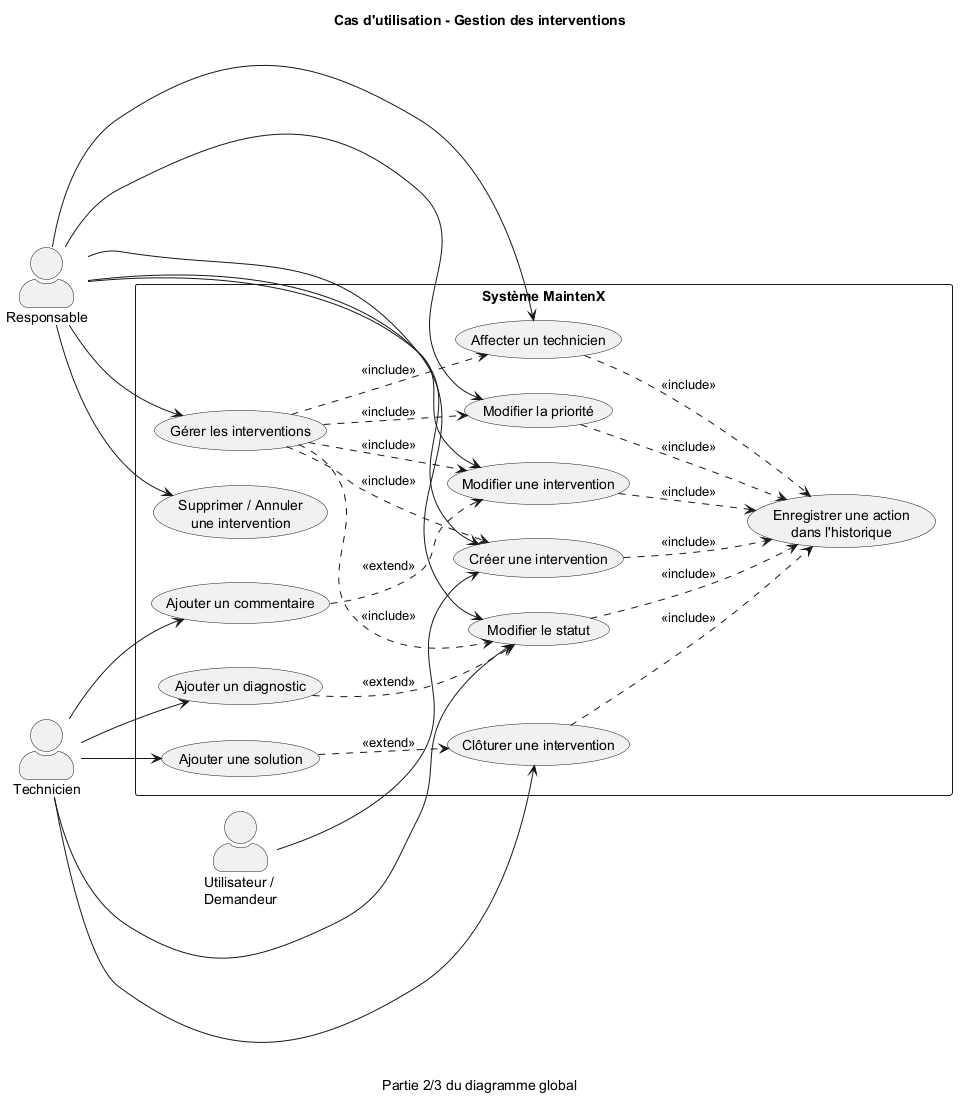

The diagram above was rendered by PlantUML. Its source (embedded in the PNG):
@startuml
left to right direction
skinparam packageStyle rectangle
skinparam shadowing false
skinparam actorStyle awesome
title Cas d'utilisation - Gestion des interventions
caption Partie 2/3 du diagramme global

actor "Responsable" as Resp
actor "Technicien" as Tech
actor "Utilisateur /\nDemandeur" as User

rectangle "Système MaintenX" {
    usecase "Gérer les interventions" as UC_Interventions
    usecase "Créer une intervention" as UC_Create
    usecase "Modifier une intervention" as UC_Edit
    usecase "Supprimer / Annuler\nune intervention" as UC_Cancel
    usecase "Affecter un technicien" as UC_Assign
    usecase "Modifier la priorité" as UC_Priority
    usecase "Modifier le statut" as UC_Status
    usecase "Ajouter un diagnostic" as UC_Diag
    usecase "Ajouter une solution" as UC_Sol
    usecase "Ajouter un commentaire" as UC_Comment
    usecase "Clôturer une intervention" as UC_Close
    usecase "Enregistrer une action\ndans l'historique" as UC_Hist

    UC_Interventions ..> UC_Create : <<include>>
    UC_Interventions ..> UC_Edit : <<include>>
    UC_Interventions ..> UC_Assign : <<include>>
    UC_Interventions ..> UC_Priority : <<include>>
    UC_Interventions ..> UC_Status : <<include>>
    UC_Create ..> UC_Hist : <<include>>
    UC_Edit ..> UC_Hist : <<include>>
    UC_Assign ..> UC_Hist : <<include>>
    UC_Priority ..> UC_Hist : <<include>>
    UC_Status ..> UC_Hist : <<include>>
    UC_Close ..> UC_Hist : <<include>>
    UC_Diag ..> UC_Status : <<extend>>
    UC_Sol ..> UC_Close : <<extend>>
    UC_Comment ..> UC_Edit : <<extend>>

    Resp --> UC_Interventions
    Resp --> UC_Create
    Resp --> UC_Edit
    Resp --> UC_Cancel
    Resp --> UC_Assign
    Resp --> UC_Priority
    Resp --> UC_Status
    Tech --> UC_Status
    Tech --> UC_Diag
    Tech --> UC_Sol
    Tech --> UC_Comment
    Tech --> UC_Close
    User --> UC_Create
}
@enduml